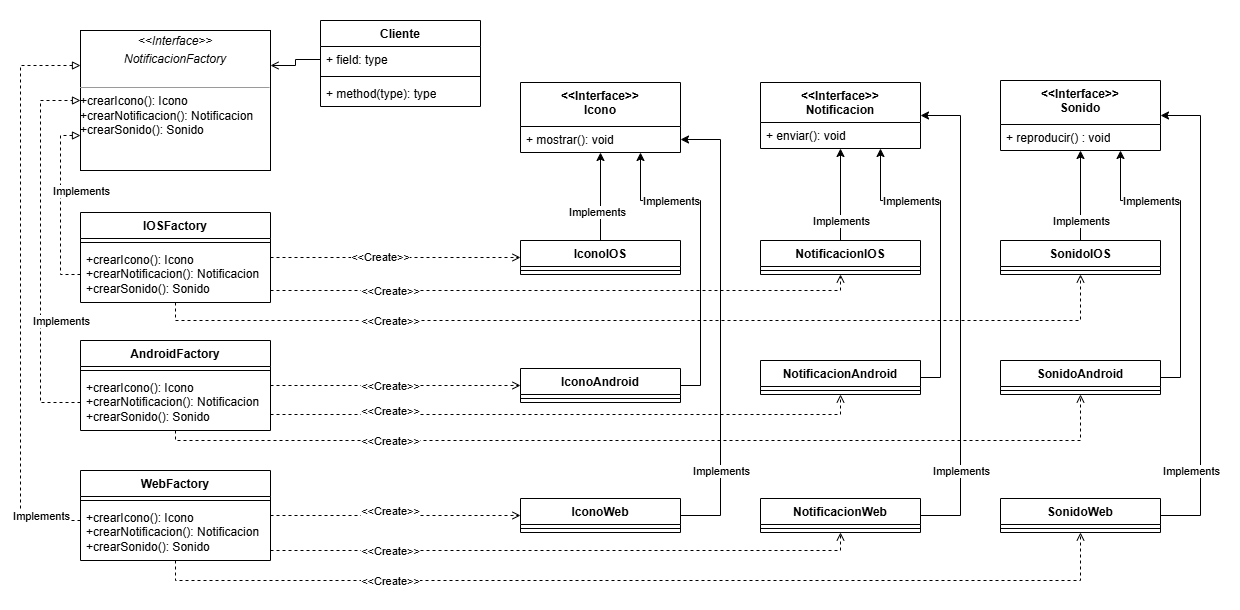

The diagram above was exported from draw.io. Its source (the exported page's mxGraphModel, read from the mxfile embedded in the PNG):
<mxGraphModel dx="1566" dy="757" grid="1" gridSize="10" guides="1" tooltips="1" connect="1" arrows="1" fold="1" page="1" pageScale="1" pageWidth="827" pageHeight="1169" math="0" shadow="0">
  <root>
    <mxCell id="0" />
    <mxCell id="1" parent="0" />
    <mxCell id="116" value="" style="group;fillColor=default;container=0;" vertex="1" connectable="0" parent="1">
      <mxGeometry width="1240" height="610" as="geometry" />
    </mxCell>
    <mxCell id="2" value="AndroidFactory" style="swimlane;fontStyle=1;align=center;verticalAlign=top;childLayout=stackLayout;horizontal=1;startSize=26;horizontalStack=0;resizeParent=1;resizeParentMax=0;resizeLast=0;collapsible=1;marginBottom=0;whiteSpace=wrap;html=1;" vertex="1" parent="1">
      <mxGeometry x="80" y="340" width="190" height="90" as="geometry" />
    </mxCell>
    <mxCell id="4" value="" style="line;strokeWidth=1;fillColor=none;align=left;verticalAlign=middle;spacingTop=-1;spacingLeft=3;spacingRight=3;rotatable=0;labelPosition=right;points=[];portConstraint=eastwest;strokeColor=inherit;" vertex="1" parent="2">
      <mxGeometry y="26" width="190" height="8" as="geometry" />
    </mxCell>
    <mxCell id="5" value="+crearIcono(): Icono&lt;br style=&quot;border-color: rgb(218, 220, 224);&quot;&gt;+crearNotificacion(): Notificacion&lt;br style=&quot;border-color: rgb(218, 220, 224);&quot;&gt;+crearSonido(): Sonido" style="text;strokeColor=none;fillColor=none;align=left;verticalAlign=top;spacingLeft=4;spacingRight=4;overflow=hidden;rotatable=0;points=[[0,0.5],[1,0.5]];portConstraint=eastwest;whiteSpace=wrap;html=1;" vertex="1" parent="2">
      <mxGeometry y="34" width="190" height="56" as="geometry" />
    </mxCell>
    <mxCell id="6" value="IOSFactory" style="swimlane;fontStyle=1;align=center;verticalAlign=top;childLayout=stackLayout;horizontal=1;startSize=26;horizontalStack=0;resizeParent=1;resizeParentMax=0;resizeLast=0;collapsible=1;marginBottom=0;whiteSpace=wrap;html=1;" vertex="1" parent="1">
      <mxGeometry x="80" y="212" width="190" height="90" as="geometry" />
    </mxCell>
    <mxCell id="8" value="" style="line;strokeWidth=1;fillColor=none;align=left;verticalAlign=middle;spacingTop=-1;spacingLeft=3;spacingRight=3;rotatable=0;labelPosition=right;points=[];portConstraint=eastwest;strokeColor=inherit;" vertex="1" parent="6">
      <mxGeometry y="26" width="190" height="8" as="geometry" />
    </mxCell>
    <mxCell id="9" value="+crearIcono(): Icono&lt;br style=&quot;border-color: rgb(218, 220, 224);&quot;&gt;+crearNotificacion(): Notificacion&lt;br style=&quot;border-color: rgb(218, 220, 224);&quot;&gt;+crearSonido(): Sonido" style="text;strokeColor=none;fillColor=none;align=left;verticalAlign=top;spacingLeft=4;spacingRight=4;overflow=hidden;rotatable=0;points=[[0,0.5],[1,0.5]];portConstraint=eastwest;whiteSpace=wrap;html=1;" vertex="1" parent="6">
      <mxGeometry y="34" width="190" height="56" as="geometry" />
    </mxCell>
    <mxCell id="10" value="WebFactory" style="swimlane;fontStyle=1;align=center;verticalAlign=top;childLayout=stackLayout;horizontal=1;startSize=26;horizontalStack=0;resizeParent=1;resizeParentMax=0;resizeLast=0;collapsible=1;marginBottom=0;whiteSpace=wrap;html=1;" vertex="1" parent="1">
      <mxGeometry x="80" y="470" width="190" height="90" as="geometry" />
    </mxCell>
    <mxCell id="12" value="" style="line;strokeWidth=1;fillColor=none;align=left;verticalAlign=middle;spacingTop=-1;spacingLeft=3;spacingRight=3;rotatable=0;labelPosition=right;points=[];portConstraint=eastwest;strokeColor=inherit;" vertex="1" parent="10">
      <mxGeometry y="26" width="190" height="8" as="geometry" />
    </mxCell>
    <mxCell id="13" value="+crearIcono(): Icono&lt;br style=&quot;border-color: rgb(218, 220, 224);&quot;&gt;+crearNotificacion(): Notificacion&lt;br style=&quot;border-color: rgb(218, 220, 224);&quot;&gt;+crearSonido(): Sonido" style="text;strokeColor=none;fillColor=none;align=left;verticalAlign=top;spacingLeft=4;spacingRight=4;overflow=hidden;rotatable=0;points=[[0,0.5],[1,0.5]];portConstraint=eastwest;whiteSpace=wrap;html=1;" vertex="1" parent="10">
      <mxGeometry y="34" width="190" height="56" as="geometry" />
    </mxCell>
    <mxCell id="14" value="&lt;p style=&quot;margin:0px;margin-top:4px;text-align:center;&quot;&gt;&lt;i&gt;&amp;lt;&amp;lt;Interface&amp;gt;&amp;gt;&lt;/i&gt;&lt;br&gt;&lt;/p&gt;&lt;p style=&quot;margin:0px;margin-top:4px;text-align:center;&quot;&gt;&lt;i&gt;NotificacionFactory&lt;/i&gt;&lt;/p&gt;&lt;br&gt;&lt;hr size=&quot;1&quot;&gt;+crearIcono(): Icono&lt;br&gt;+crearNotificacion(): Notificacion&lt;br&gt;+crearSonido(): Sonido&lt;br&gt;&lt;p style=&quot;margin:0px;margin-left:4px;&quot;&gt;&lt;/p&gt;" style="verticalAlign=top;align=left;overflow=fill;fontSize=12;fontFamily=Helvetica;html=1;whiteSpace=wrap;" vertex="1" parent="1">
      <mxGeometry x="80" y="30" width="190" height="140" as="geometry" />
    </mxCell>
    <mxCell id="70" style="edgeStyle=orthogonalEdgeStyle;rounded=0;orthogonalLoop=1;jettySize=auto;html=1;entryX=0;entryY=0.25;entryDx=0;entryDy=0;dashed=1;endArrow=block;endFill=0;" edge="1" parent="1" source="10" target="14">
      <mxGeometry relative="1" as="geometry">
        <mxPoint x="10" y="150" as="targetPoint" />
        <Array as="points">
          <mxPoint x="20" y="520" />
          <mxPoint x="20" y="65" />
        </Array>
      </mxGeometry>
    </mxCell>
    <mxCell id="15" value="NotificacionAndroid" style="swimlane;fontStyle=1;align=center;verticalAlign=top;childLayout=stackLayout;horizontal=1;startSize=26;horizontalStack=0;resizeParent=1;resizeParentMax=0;resizeLast=0;collapsible=1;marginBottom=0;whiteSpace=wrap;html=1;" vertex="1" parent="1">
      <mxGeometry x="760" y="360" width="160" height="34" as="geometry" />
    </mxCell>
    <mxCell id="17" value="" style="line;strokeWidth=1;fillColor=none;align=left;verticalAlign=middle;spacingTop=-1;spacingLeft=3;spacingRight=3;rotatable=0;labelPosition=right;points=[];portConstraint=eastwest;strokeColor=inherit;" vertex="1" parent="15">
      <mxGeometry y="26" width="160" height="8" as="geometry" />
    </mxCell>
    <mxCell id="80" style="edgeStyle=orthogonalEdgeStyle;rounded=0;orthogonalLoop=1;jettySize=auto;html=1;entryX=0.5;entryY=1;entryDx=0;entryDy=0;dashed=1;endArrow=open;endFill=0;" edge="1" parent="1" source="2" target="15">
      <mxGeometry relative="1" as="geometry">
        <Array as="points">
          <mxPoint x="840" y="414" />
        </Array>
      </mxGeometry>
    </mxCell>
    <mxCell id="19" value="&amp;lt;&amp;lt;Interface&amp;gt;&amp;gt;&lt;br&gt;Icono" style="swimlane;fontStyle=1;align=center;verticalAlign=top;childLayout=stackLayout;horizontal=1;startSize=44;horizontalStack=0;resizeParent=1;resizeParentMax=0;resizeLast=0;collapsible=1;marginBottom=0;whiteSpace=wrap;html=1;" vertex="1" parent="1">
      <mxGeometry x="520" y="82" width="160" height="70" as="geometry" />
    </mxCell>
    <mxCell id="22" value="+ mostrar(): void" style="text;strokeColor=none;fillColor=none;align=left;verticalAlign=top;spacingLeft=4;spacingRight=4;overflow=hidden;rotatable=0;points=[[0,0.5],[1,0.5]];portConstraint=eastwest;whiteSpace=wrap;html=1;" vertex="1" parent="19">
      <mxGeometry y="44" width="160" height="26" as="geometry" />
    </mxCell>
    <mxCell id="23" value="&amp;lt;&amp;lt;Interface&amp;gt;&amp;gt;&lt;br&gt;Notificacion" style="swimlane;fontStyle=1;align=center;verticalAlign=top;childLayout=stackLayout;horizontal=1;startSize=40;horizontalStack=0;resizeParent=1;resizeParentMax=0;resizeLast=0;collapsible=1;marginBottom=0;whiteSpace=wrap;html=1;" vertex="1" parent="1">
      <mxGeometry x="760" y="82" width="160" height="66" as="geometry" />
    </mxCell>
    <mxCell id="26" value="+ enviar(): void" style="text;strokeColor=none;fillColor=none;align=left;verticalAlign=top;spacingLeft=4;spacingRight=4;overflow=hidden;rotatable=0;points=[[0,0.5],[1,0.5]];portConstraint=eastwest;whiteSpace=wrap;html=1;" vertex="1" parent="23">
      <mxGeometry y="40" width="160" height="26" as="geometry" />
    </mxCell>
    <mxCell id="89" style="edgeStyle=orthogonalEdgeStyle;rounded=0;orthogonalLoop=1;jettySize=auto;html=1;" edge="1" parent="1" source="15" target="23">
      <mxGeometry relative="1" as="geometry">
        <Array as="points">
          <mxPoint x="940" y="377" />
          <mxPoint x="940" y="200" />
          <mxPoint x="880" y="200" />
        </Array>
      </mxGeometry>
    </mxCell>
    <mxCell id="27" value="&amp;lt;&amp;lt;Interface&amp;gt;&amp;gt;&lt;br&gt;Sonido" style="swimlane;fontStyle=1;align=center;verticalAlign=top;childLayout=stackLayout;horizontal=1;startSize=44;horizontalStack=0;resizeParent=1;resizeParentMax=0;resizeLast=0;collapsible=1;marginBottom=0;whiteSpace=wrap;html=1;" vertex="1" parent="1">
      <mxGeometry x="1000" y="80" width="160" height="70" as="geometry" />
    </mxCell>
    <mxCell id="30" value="+ reproducir() : void" style="text;strokeColor=none;fillColor=none;align=left;verticalAlign=top;spacingLeft=4;spacingRight=4;overflow=hidden;rotatable=0;points=[[0,0.5],[1,0.5]];portConstraint=eastwest;whiteSpace=wrap;html=1;" vertex="1" parent="27">
      <mxGeometry y="44" width="160" height="26" as="geometry" />
    </mxCell>
    <mxCell id="86" style="edgeStyle=orthogonalEdgeStyle;rounded=0;orthogonalLoop=1;jettySize=auto;html=1;" edge="1" parent="1" source="31" target="19">
      <mxGeometry relative="1" as="geometry">
        <Array as="points">
          <mxPoint x="700" y="385" />
          <mxPoint x="700" y="200" />
          <mxPoint x="640" y="200" />
        </Array>
      </mxGeometry>
    </mxCell>
    <mxCell id="31" value="IconoAndroid" style="swimlane;fontStyle=1;align=center;verticalAlign=top;childLayout=stackLayout;horizontal=1;startSize=26;horizontalStack=0;resizeParent=1;resizeParentMax=0;resizeLast=0;collapsible=1;marginBottom=0;whiteSpace=wrap;html=1;" vertex="1" parent="1">
      <mxGeometry x="520" y="368" width="160" height="34" as="geometry" />
    </mxCell>
    <mxCell id="33" value="" style="line;strokeWidth=1;fillColor=none;align=left;verticalAlign=middle;spacingTop=-1;spacingLeft=3;spacingRight=3;rotatable=0;labelPosition=right;points=[];portConstraint=eastwest;strokeColor=inherit;" vertex="1" parent="31">
      <mxGeometry y="26" width="160" height="8" as="geometry" />
    </mxCell>
    <mxCell id="79" style="edgeStyle=orthogonalEdgeStyle;rounded=0;orthogonalLoop=1;jettySize=auto;html=1;entryX=0;entryY=0.5;entryDx=0;entryDy=0;dashed=1;endArrow=open;endFill=0;" edge="1" parent="1" source="2" target="31">
      <mxGeometry relative="1" as="geometry" />
    </mxCell>
    <mxCell id="85" style="edgeStyle=orthogonalEdgeStyle;rounded=0;orthogonalLoop=1;jettySize=auto;html=1;" edge="1" parent="1" source="35" target="19">
      <mxGeometry relative="1" as="geometry" />
    </mxCell>
    <mxCell id="95" value="Implements" style="edgeLabel;html=1;align=center;verticalAlign=middle;resizable=0;points=[];" vertex="1" connectable="0" parent="85">
      <mxGeometry x="-0.3409" y="4" relative="1" as="geometry">
        <mxPoint as="offset" />
      </mxGeometry>
    </mxCell>
    <mxCell id="35" value="IconoIOS" style="swimlane;fontStyle=1;align=center;verticalAlign=top;childLayout=stackLayout;horizontal=1;startSize=26;horizontalStack=0;resizeParent=1;resizeParentMax=0;resizeLast=0;collapsible=1;marginBottom=0;whiteSpace=wrap;html=1;" vertex="1" parent="1">
      <mxGeometry x="520" y="240" width="160" height="34" as="geometry" />
    </mxCell>
    <mxCell id="37" value="" style="line;strokeWidth=1;fillColor=none;align=left;verticalAlign=middle;spacingTop=-1;spacingLeft=3;spacingRight=3;rotatable=0;labelPosition=right;points=[];portConstraint=eastwest;strokeColor=inherit;" vertex="1" parent="35">
      <mxGeometry y="26" width="160" height="8" as="geometry" />
    </mxCell>
    <mxCell id="76" style="edgeStyle=orthogonalEdgeStyle;rounded=0;orthogonalLoop=1;jettySize=auto;html=1;entryX=0;entryY=0.5;entryDx=0;entryDy=0;dashed=1;endArrow=open;endFill=0;" edge="1" parent="1" source="6" target="35">
      <mxGeometry relative="1" as="geometry" />
    </mxCell>
    <mxCell id="107" value="&amp;lt;&amp;lt;Create&amp;gt;&amp;gt;" style="edgeLabel;html=1;align=center;verticalAlign=middle;resizable=0;points=[];" vertex="1" connectable="0" parent="76">
      <mxGeometry x="-0.128" y="1" relative="1" as="geometry">
        <mxPoint as="offset" />
      </mxGeometry>
    </mxCell>
    <mxCell id="90" style="edgeStyle=orthogonalEdgeStyle;rounded=0;orthogonalLoop=1;jettySize=auto;html=1;" edge="1" parent="1" source="39" target="23">
      <mxGeometry relative="1" as="geometry">
        <Array as="points">
          <mxPoint x="960" y="515" />
          <mxPoint x="960" y="115" />
        </Array>
      </mxGeometry>
    </mxCell>
    <mxCell id="39" value="NotificacionWeb" style="swimlane;fontStyle=1;align=center;verticalAlign=top;childLayout=stackLayout;horizontal=1;startSize=26;horizontalStack=0;resizeParent=1;resizeParentMax=0;resizeLast=0;collapsible=1;marginBottom=0;whiteSpace=wrap;html=1;" vertex="1" parent="1">
      <mxGeometry x="760" y="498" width="160" height="34" as="geometry" />
    </mxCell>
    <mxCell id="41" value="" style="line;strokeWidth=1;fillColor=none;align=left;verticalAlign=middle;spacingTop=-1;spacingLeft=3;spacingRight=3;rotatable=0;labelPosition=right;points=[];portConstraint=eastwest;strokeColor=inherit;" vertex="1" parent="39">
      <mxGeometry y="26" width="160" height="8" as="geometry" />
    </mxCell>
    <mxCell id="83" style="edgeStyle=orthogonalEdgeStyle;rounded=0;orthogonalLoop=1;jettySize=auto;html=1;entryX=0.5;entryY=1;entryDx=0;entryDy=0;dashed=1;endArrow=open;endFill=0;" edge="1" parent="1" source="10" target="39">
      <mxGeometry relative="1" as="geometry">
        <Array as="points">
          <mxPoint x="840" y="550" />
        </Array>
      </mxGeometry>
    </mxCell>
    <mxCell id="87" style="edgeStyle=orthogonalEdgeStyle;rounded=0;orthogonalLoop=1;jettySize=auto;html=1;" edge="1" parent="1" source="43" target="22">
      <mxGeometry relative="1" as="geometry">
        <Array as="points">
          <mxPoint x="720" y="515" />
          <mxPoint x="720" y="139" />
        </Array>
      </mxGeometry>
    </mxCell>
    <mxCell id="43" value="IconoWeb" style="swimlane;fontStyle=1;align=center;verticalAlign=top;childLayout=stackLayout;horizontal=1;startSize=26;horizontalStack=0;resizeParent=1;resizeParentMax=0;resizeLast=0;collapsible=1;marginBottom=0;whiteSpace=wrap;html=1;" vertex="1" parent="1">
      <mxGeometry x="520" y="498" width="160" height="34" as="geometry" />
    </mxCell>
    <mxCell id="45" value="" style="line;strokeWidth=1;fillColor=none;align=left;verticalAlign=middle;spacingTop=-1;spacingLeft=3;spacingRight=3;rotatable=0;labelPosition=right;points=[];portConstraint=eastwest;strokeColor=inherit;" vertex="1" parent="43">
      <mxGeometry y="26" width="160" height="8" as="geometry" />
    </mxCell>
    <mxCell id="82" style="edgeStyle=orthogonalEdgeStyle;rounded=0;orthogonalLoop=1;jettySize=auto;html=1;entryX=0;entryY=0.5;entryDx=0;entryDy=0;dashed=1;endArrow=open;endFill=0;" edge="1" parent="1" source="10" target="43">
      <mxGeometry relative="1" as="geometry" />
    </mxCell>
    <mxCell id="92" style="edgeStyle=orthogonalEdgeStyle;rounded=0;orthogonalLoop=1;jettySize=auto;html=1;" edge="1" parent="1" source="47" target="27">
      <mxGeometry relative="1" as="geometry">
        <Array as="points">
          <mxPoint x="1180" y="377" />
          <mxPoint x="1180" y="200" />
          <mxPoint x="1120" y="200" />
        </Array>
      </mxGeometry>
    </mxCell>
    <mxCell id="47" value="SonidoAndroid" style="swimlane;fontStyle=1;align=center;verticalAlign=top;childLayout=stackLayout;horizontal=1;startSize=26;horizontalStack=0;resizeParent=1;resizeParentMax=0;resizeLast=0;collapsible=1;marginBottom=0;whiteSpace=wrap;html=1;" vertex="1" parent="1">
      <mxGeometry x="1000" y="360" width="160" height="34" as="geometry" />
    </mxCell>
    <mxCell id="49" value="" style="line;strokeWidth=1;fillColor=none;align=left;verticalAlign=middle;spacingTop=-1;spacingLeft=3;spacingRight=3;rotatable=0;labelPosition=right;points=[];portConstraint=eastwest;strokeColor=inherit;" vertex="1" parent="47">
      <mxGeometry y="26" width="160" height="8" as="geometry" />
    </mxCell>
    <mxCell id="81" style="edgeStyle=orthogonalEdgeStyle;rounded=0;orthogonalLoop=1;jettySize=auto;html=1;entryX=0.5;entryY=1;entryDx=0;entryDy=0;dashed=1;endArrow=open;endFill=0;" edge="1" parent="1" source="2" target="47">
      <mxGeometry relative="1" as="geometry">
        <Array as="points">
          <mxPoint x="175" y="440" />
          <mxPoint x="1080" y="440" />
        </Array>
      </mxGeometry>
    </mxCell>
    <mxCell id="91" style="edgeStyle=orthogonalEdgeStyle;rounded=0;orthogonalLoop=1;jettySize=auto;html=1;" edge="1" parent="1" source="51" target="27">
      <mxGeometry relative="1" as="geometry" />
    </mxCell>
    <mxCell id="51" value="SonidoIOS" style="swimlane;fontStyle=1;align=center;verticalAlign=top;childLayout=stackLayout;horizontal=1;startSize=26;horizontalStack=0;resizeParent=1;resizeParentMax=0;resizeLast=0;collapsible=1;marginBottom=0;whiteSpace=wrap;html=1;" vertex="1" parent="1">
      <mxGeometry x="1000" y="240" width="160" height="34" as="geometry" />
    </mxCell>
    <mxCell id="53" value="" style="line;strokeWidth=1;fillColor=none;align=left;verticalAlign=middle;spacingTop=-1;spacingLeft=3;spacingRight=3;rotatable=0;labelPosition=right;points=[];portConstraint=eastwest;strokeColor=inherit;" vertex="1" parent="51">
      <mxGeometry y="26" width="160" height="8" as="geometry" />
    </mxCell>
    <mxCell id="74" style="edgeStyle=orthogonalEdgeStyle;rounded=0;orthogonalLoop=1;jettySize=auto;html=1;dashed=1;endArrow=open;endFill=0;" edge="1" parent="1" source="6" target="51">
      <mxGeometry relative="1" as="geometry">
        <Array as="points">
          <mxPoint x="175" y="320" />
          <mxPoint x="1080" y="320" />
        </Array>
      </mxGeometry>
    </mxCell>
    <mxCell id="55" value="Cliente" style="swimlane;fontStyle=1;align=center;verticalAlign=top;childLayout=stackLayout;horizontal=1;startSize=26;horizontalStack=0;resizeParent=1;resizeParentMax=0;resizeLast=0;collapsible=1;marginBottom=0;whiteSpace=wrap;html=1;" vertex="1" parent="1">
      <mxGeometry x="320" y="20" width="160" height="86" as="geometry" />
    </mxCell>
    <mxCell id="56" value="+ field: type" style="text;strokeColor=none;fillColor=none;align=left;verticalAlign=top;spacingLeft=4;spacingRight=4;overflow=hidden;rotatable=0;points=[[0,0.5],[1,0.5]];portConstraint=eastwest;whiteSpace=wrap;html=1;" vertex="1" parent="55">
      <mxGeometry y="26" width="160" height="26" as="geometry" />
    </mxCell>
    <mxCell id="57" value="" style="line;strokeWidth=1;fillColor=none;align=left;verticalAlign=middle;spacingTop=-1;spacingLeft=3;spacingRight=3;rotatable=0;labelPosition=right;points=[];portConstraint=eastwest;strokeColor=inherit;" vertex="1" parent="55">
      <mxGeometry y="52" width="160" height="8" as="geometry" />
    </mxCell>
    <mxCell id="58" value="+ method(type): type" style="text;strokeColor=none;fillColor=none;align=left;verticalAlign=top;spacingLeft=4;spacingRight=4;overflow=hidden;rotatable=0;points=[[0,0.5],[1,0.5]];portConstraint=eastwest;whiteSpace=wrap;html=1;" vertex="1" parent="55">
      <mxGeometry y="60" width="160" height="26" as="geometry" />
    </mxCell>
    <mxCell id="93" style="edgeStyle=orthogonalEdgeStyle;rounded=0;orthogonalLoop=1;jettySize=auto;html=1;" edge="1" parent="1" source="59" target="27">
      <mxGeometry relative="1" as="geometry">
        <Array as="points">
          <mxPoint x="1200" y="515" />
          <mxPoint x="1200" y="115" />
        </Array>
      </mxGeometry>
    </mxCell>
    <mxCell id="59" value="SonidoWeb" style="swimlane;fontStyle=1;align=center;verticalAlign=top;childLayout=stackLayout;horizontal=1;startSize=26;horizontalStack=0;resizeParent=1;resizeParentMax=0;resizeLast=0;collapsible=1;marginBottom=0;whiteSpace=wrap;html=1;" vertex="1" parent="1">
      <mxGeometry x="1000" y="498" width="160" height="34" as="geometry" />
    </mxCell>
    <mxCell id="61" value="" style="line;strokeWidth=1;fillColor=none;align=left;verticalAlign=middle;spacingTop=-1;spacingLeft=3;spacingRight=3;rotatable=0;labelPosition=right;points=[];portConstraint=eastwest;strokeColor=inherit;" vertex="1" parent="59">
      <mxGeometry y="26" width="160" height="8" as="geometry" />
    </mxCell>
    <mxCell id="88" style="edgeStyle=orthogonalEdgeStyle;rounded=0;orthogonalLoop=1;jettySize=auto;html=1;" edge="1" parent="1" source="63" target="23">
      <mxGeometry relative="1" as="geometry" />
    </mxCell>
    <mxCell id="63" value="NotificacionIOS" style="swimlane;fontStyle=1;align=center;verticalAlign=top;childLayout=stackLayout;horizontal=1;startSize=26;horizontalStack=0;resizeParent=1;resizeParentMax=0;resizeLast=0;collapsible=1;marginBottom=0;whiteSpace=wrap;html=1;" vertex="1" parent="1">
      <mxGeometry x="760" y="240" width="160" height="34" as="geometry" />
    </mxCell>
    <mxCell id="65" value="" style="line;strokeWidth=1;fillColor=none;align=left;verticalAlign=middle;spacingTop=-1;spacingLeft=3;spacingRight=3;rotatable=0;labelPosition=right;points=[];portConstraint=eastwest;strokeColor=inherit;" vertex="1" parent="63">
      <mxGeometry y="26" width="160" height="8" as="geometry" />
    </mxCell>
    <mxCell id="68" style="edgeStyle=orthogonalEdgeStyle;rounded=0;orthogonalLoop=1;jettySize=auto;html=1;entryX=0;entryY=0.75;entryDx=0;entryDy=0;dashed=1;endArrow=block;endFill=0;" edge="1" parent="1" source="9" target="14">
      <mxGeometry relative="1" as="geometry" />
    </mxCell>
    <mxCell id="84" style="edgeStyle=orthogonalEdgeStyle;rounded=0;orthogonalLoop=1;jettySize=auto;html=1;entryX=0.5;entryY=1;entryDx=0;entryDy=0;dashed=1;endArrow=open;endFill=0;" edge="1" parent="1" source="10" target="59">
      <mxGeometry relative="1" as="geometry">
        <Array as="points">
          <mxPoint x="175" y="580" />
          <mxPoint x="1080" y="580" />
        </Array>
      </mxGeometry>
    </mxCell>
    <mxCell id="69" style="edgeStyle=orthogonalEdgeStyle;rounded=0;orthogonalLoop=1;jettySize=auto;html=1;entryX=0;entryY=0.5;entryDx=0;entryDy=0;dashed=1;endArrow=block;endFill=0;" edge="1" parent="1" source="5" target="14">
      <mxGeometry relative="1" as="geometry">
        <Array as="points">
          <mxPoint x="40" y="402" />
          <mxPoint x="40" y="100" />
        </Array>
      </mxGeometry>
    </mxCell>
    <mxCell id="77" style="edgeStyle=orthogonalEdgeStyle;rounded=0;orthogonalLoop=1;jettySize=auto;html=1;dashed=1;endArrow=open;endFill=0;" edge="1" parent="1" source="6" target="63">
      <mxGeometry relative="1" as="geometry">
        <Array as="points">
          <mxPoint x="840" y="290" />
        </Array>
      </mxGeometry>
    </mxCell>
    <mxCell id="94" style="edgeStyle=orthogonalEdgeStyle;rounded=0;orthogonalLoop=1;jettySize=auto;html=1;entryX=1;entryY=0.25;entryDx=0;entryDy=0;endArrow=open;endFill=0;" edge="1" parent="1" source="56" target="14">
      <mxGeometry relative="1" as="geometry" />
    </mxCell>
    <mxCell id="96" value="Implements" style="edgeLabel;html=1;align=center;verticalAlign=middle;resizable=0;points=[];" vertex="1" connectable="0" parent="1">
      <mxGeometry x="720" y="470" as="geometry" />
    </mxCell>
    <mxCell id="97" value="Implements" style="edgeLabel;html=1;align=center;verticalAlign=middle;resizable=0;points=[];" vertex="1" connectable="0" parent="1">
      <mxGeometry x="670" y="200" as="geometry" />
    </mxCell>
    <mxCell id="98" value="Implements" style="edgeLabel;html=1;align=center;verticalAlign=middle;resizable=0;points=[];" vertex="1" connectable="0" parent="1">
      <mxGeometry x="960" y="470" as="geometry" />
    </mxCell>
    <mxCell id="99" value="Implements" style="edgeLabel;html=1;align=center;verticalAlign=middle;resizable=0;points=[];" vertex="1" connectable="0" parent="1">
      <mxGeometry x="1190" y="470" as="geometry" />
    </mxCell>
    <mxCell id="100" value="Implements" style="edgeLabel;html=1;align=center;verticalAlign=middle;resizable=0;points=[];" vertex="1" connectable="0" parent="1">
      <mxGeometry x="840" y="220" as="geometry" />
    </mxCell>
    <mxCell id="101" value="Implements" style="edgeLabel;html=1;align=center;verticalAlign=middle;resizable=0;points=[];" vertex="1" connectable="0" parent="1">
      <mxGeometry x="1080" y="220" as="geometry" />
    </mxCell>
    <mxCell id="102" value="Implements" style="edgeLabel;html=1;align=center;verticalAlign=middle;resizable=0;points=[];" vertex="1" connectable="0" parent="1">
      <mxGeometry x="910" y="200" as="geometry" />
    </mxCell>
    <mxCell id="103" value="Implements" style="edgeLabel;html=1;align=center;verticalAlign=middle;resizable=0;points=[];" vertex="1" connectable="0" parent="1">
      <mxGeometry x="1150" y="200" as="geometry" />
    </mxCell>
    <mxCell id="104" value="Implements" style="edgeLabel;html=1;align=center;verticalAlign=middle;resizable=0;points=[];" vertex="1" connectable="0" parent="1">
      <mxGeometry x="40" y="515" as="geometry" />
    </mxCell>
    <mxCell id="105" value="Implements" style="edgeLabel;html=1;align=center;verticalAlign=middle;resizable=0;points=[];" vertex="1" connectable="0" parent="1">
      <mxGeometry x="60" y="320" as="geometry" />
    </mxCell>
    <mxCell id="106" value="Implements" style="edgeLabel;html=1;align=center;verticalAlign=middle;resizable=0;points=[];" vertex="1" connectable="0" parent="1">
      <mxGeometry x="80" y="190" as="geometry" />
    </mxCell>
    <mxCell id="108" value="&amp;lt;&amp;lt;Create&amp;gt;&amp;gt;" style="edgeLabel;html=1;align=center;verticalAlign=middle;resizable=0;points=[];" vertex="1" connectable="0" parent="1">
      <mxGeometry x="389" y="290" as="geometry" />
    </mxCell>
    <mxCell id="109" value="&amp;lt;&amp;lt;Create&amp;gt;&amp;gt;" style="edgeLabel;html=1;align=center;verticalAlign=middle;resizable=0;points=[];" vertex="1" connectable="0" parent="1">
      <mxGeometry x="389" y="320" as="geometry" />
    </mxCell>
    <mxCell id="110" value="&amp;lt;&amp;lt;Create&amp;gt;&amp;gt;" style="edgeLabel;html=1;align=center;verticalAlign=middle;resizable=0;points=[];" vertex="1" connectable="0" parent="1">
      <mxGeometry x="389" y="385" as="geometry" />
    </mxCell>
    <mxCell id="111" value="&amp;lt;&amp;lt;Create&amp;gt;&amp;gt;" style="edgeLabel;html=1;align=center;verticalAlign=middle;resizable=0;points=[];" vertex="1" connectable="0" parent="1">
      <mxGeometry x="389" y="410" as="geometry" />
    </mxCell>
    <mxCell id="112" value="&amp;lt;&amp;lt;Create&amp;gt;&amp;gt;" style="edgeLabel;html=1;align=center;verticalAlign=middle;resizable=0;points=[];" vertex="1" connectable="0" parent="1">
      <mxGeometry x="389" y="440" as="geometry" />
    </mxCell>
    <mxCell id="113" value="&amp;lt;&amp;lt;Create&amp;gt;&amp;gt;" style="edgeLabel;html=1;align=center;verticalAlign=middle;resizable=0;points=[];" vertex="1" connectable="0" parent="1">
      <mxGeometry x="389" y="510" as="geometry" />
    </mxCell>
    <mxCell id="114" value="&amp;lt;&amp;lt;Create&amp;gt;&amp;gt;" style="edgeLabel;html=1;align=center;verticalAlign=middle;resizable=0;points=[];" vertex="1" connectable="0" parent="1">
      <mxGeometry x="389" y="550" as="geometry" />
    </mxCell>
    <mxCell id="115" value="&amp;lt;&amp;lt;Create&amp;gt;&amp;gt;" style="edgeLabel;html=1;align=center;verticalAlign=middle;resizable=0;points=[];" vertex="1" connectable="0" parent="1">
      <mxGeometry x="389" y="580" as="geometry" />
    </mxCell>
  </root>
</mxGraphModel>